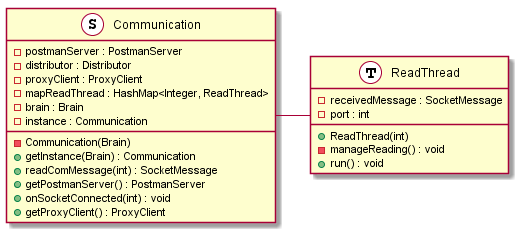

The diagram above was rendered by PlantUML. Its source (embedded in the PNG):
@startuml

class Communication <<S, Singleton>> {
	- postmanServer : PostmanServer
	- distributor : Distributor
	- proxyClient : ProxyClient
	- mapReadThread : HashMap<Integer, ReadThread>
	- brain : Brain
	- instance : Communication
	- Communication(Brain)
	+ getInstance(Brain) : Communication
	+ readComMessage(int) : SocketMessage
	+ getPostmanServer() : PostmanServer
	+ onSocketConnected(int) : void
	+ getProxyClient() : ProxyClient
}

class ReadThread <<T, Thread>> {
	+ ReadThread(int)
	- manageReading() : void
	+ run() : void
	- receivedMessage : SocketMessage
	- port : int
}

Communication - ReadThread

@enduml